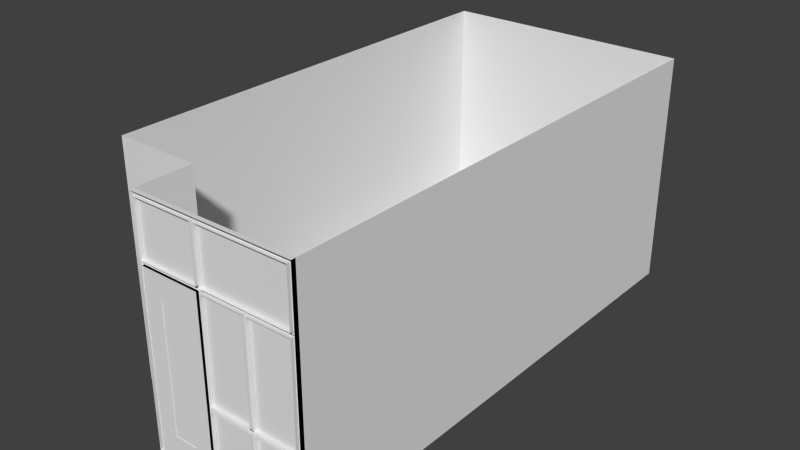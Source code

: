 # Source: CitizenshipOffice_3.blend  (saved by Blender 2.76.0; exported with 4.5.12 LTS)
import bpy
from mathutils import Matrix  # noqa: F401  (used for matrix-valued properties, if any)

bpy.ops.wm.read_factory_settings(use_empty=True)
scene = bpy.context.scene
scene.name = 'Scene'

# ---- collections
col_collection_1 = bpy.data.collections.new('Collection 1'); scene.collection.children.link(col_collection_1)

# ---- materials (node trees are filled in below, after node groups)
mat_metal_gris_chapa = bpy.data.materials.new('Metal_gris_chapa')
mat_metal_gris_chapa.alpha_threshold = 0.0
mat_metal_gris_chapa.roughness = 0.5
mat_cristal_puerta = bpy.data.materials.new('Cristal_Puerta')
mat_cristal_puerta.alpha_threshold = 0.0
mat_cristal_puerta.roughness = 0.5
mat_puerta = bpy.data.materials.new('Puerta')
mat_puerta.alpha_threshold = 0.0
mat_puerta.roughness = 0.5
mat_marco_puerta = bpy.data.materials.new('Marco_Puerta')
mat_marco_puerta.alpha_threshold = 0.0
mat_marco_puerta.roughness = 0.5

# ---- material node trees
mat_metal_gris_chapa.use_nodes = True; mat_metal_gris_chapa.node_tree.nodes.clear()
_N = mat_metal_gris_chapa.node_tree.nodes; _L = mat_metal_gris_chapa.node_tree.links
n0 = _N.new('ShaderNodeOutputMaterial'); n0.name = 'Material Output'; n0.location = (300, 300)
n1 = _N.new('ShaderNodeBsdfDiffuse'); n1.name = 'Diffuse BSDF'; n1.location = (10, 300)
_L.new(n1.outputs[0], n0.inputs[0])
n0.is_active_output = True
mat_cristal_puerta.use_nodes = True; mat_cristal_puerta.node_tree.nodes.clear()
_N = mat_cristal_puerta.node_tree.nodes; _L = mat_cristal_puerta.node_tree.links
n0 = _N.new('ShaderNodeOutputMaterial'); n0.name = 'Material Output'; n0.location = (300, 300)
n1 = _N.new('ShaderNodeBsdfDiffuse'); n1.name = 'Diffuse BSDF'; n1.location = (10, 300)
_L.new(n1.outputs[0], n0.inputs[0])
n0.is_active_output = True
mat_puerta.use_nodes = True; mat_puerta.node_tree.nodes.clear()
_N = mat_puerta.node_tree.nodes; _L = mat_puerta.node_tree.links
n0 = _N.new('ShaderNodeOutputMaterial'); n0.name = 'Material Output'; n0.location = (300, 300)
n1 = _N.new('ShaderNodeBsdfDiffuse'); n1.name = 'Diffuse BSDF'; n1.location = (10, 300)
_L.new(n1.outputs[0], n0.inputs[0])
n0.is_active_output = True
mat_marco_puerta.use_nodes = True; mat_marco_puerta.node_tree.nodes.clear()
_N = mat_marco_puerta.node_tree.nodes; _L = mat_marco_puerta.node_tree.links
n0 = _N.new('ShaderNodeOutputMaterial'); n0.name = 'Material Output'; n0.location = (300, 300)
n1 = _N.new('ShaderNodeBsdfDiffuse'); n1.name = 'Diffuse BSDF'; n1.location = (10, 300)
_L.new(n1.outputs[0], n0.inputs[0])
n0.is_active_output = True

# ---- world
world_world = bpy.data.worlds.new('World'); scene.world = world_world
world_world.color = (0.05088, 0.05088, 0.05088)
world_world.use_sun_shadow = False
world_world.sun_shadow_jitter_overblur = 0.0
world_world.cycles.sampling_method = 'MANUAL'
world_world.cycles.sample_map_resolution = 256

# ---- meshes
me_cube_001 = bpy.data.meshes.new('Cube.001')
me_cube_001.from_pydata([(-0.08584, 0.04406, -8.491e-08), (-0.03259, 0.04406, -8.05e-08), (-0.08584, 0.04296, -0.004105), (-0.03259, 0.04296, -0.004105), (-0.08584, 0.03996, -0.00711), (-0.03259, 0.03996, -0.00711), (-0.08584, 0.03585, -0.00821), (-0.03259, 0.03585, -0.00821), (-0.08584, 0.03175, -0.00711), (-0.03259, 0.03175, -0.00711), (-0.08584, 0.02874, -0.004105), (-0.03259, 0.02874, -0.004105), (-0.08584, 0.02764, -8.649e-08), (-0.03259, 0.02764, -8.207e-08), (-0.08584, 0.02874, 0.004105), (-0.03259, 0.02874, 0.004105), (-0.08584, 0.03175, 0.00711), (-0.03259, 0.03175, 0.00711), (-0.08584, 0.03585, 0.00821), (-0.03259, 0.03585, 0.00821), (-0.08584, 0.03996, 0.00711), (-0.03259, 0.03996, 0.00711), (-0.08584, 0.04296, 0.004105), (-0.03259, 0.04296, 0.004105), (-0.09374, 0.04406, -8.786e-08), (-0.09374, 0.04296, -0.004105), (-0.09374, 0.03996, -0.00711), (-0.09374, 0.03585, -0.00821), (-0.09374, 0.03175, -0.00711), (-0.09374, 0.02874, -0.004105), (-0.09374, 0.02764, -8.944e-08), (-0.09374, 0.02874, 0.004105), (-0.09374, 0.03175, 0.00711), (-0.09374, 0.03585, 0.00821), (-0.09374, 0.03996, 0.00711), (-0.09374, 0.04296, 0.004105), (-0.0969, 0.04246, -8.777e-08), (-0.0969, 0.04157, -0.003303), (-0.0969, 0.03916, -0.00572), (-0.0969, 0.03585, -0.006605), (-0.0969, 0.03255, -0.00572), (-0.0969, 0.03013, -0.003303), (-0.0969, 0.02925, -8.904e-08), (-0.0969, 0.03013, 0.003302), (-0.0969, 0.03255, 0.00572), (-0.0969, 0.03585, 0.006605), (-0.0969, 0.03916, 0.00572), (-0.0969, 0.04157, 0.003302), (-0.08584, 0.01795, -0.004105), (-0.08584, 0.01685, -8.787e-08), (-0.08584, 0.01795, 0.004105), (-0.09374, 0.01795, -0.004105), (-0.09374, 0.01685, -9.082e-08), (-0.09374, 0.01795, 0.004105), (-0.02644, 0.04426, -7.961e-08), (-0.02663, 0.04317, -0.004105), (-0.02715, 0.04021, -0.00711), (-0.02786, 0.03617, -0.00821), (-0.02858, 0.03213, -0.00711), (-0.0291, 0.02917, -0.004105), (-0.02929, 0.02809, -8.139e-08), (-0.0291, 0.02917, 0.004105), (-0.02858, 0.03213, 0.00711), (-0.02786, 0.03617, 0.00821), (-0.02715, 0.04021, 0.00711), (-0.02663, 0.04317, 0.004105), (-0.02034, 0.04338, -7.865e-08), (-0.02072, 0.04234, -0.004105), (-0.02175, 0.03952, -0.00711), (-0.02315, 0.03566, -0.00821), (-0.02456, 0.03181, -0.00711), (-0.02558, 0.02898, -0.004105), (-0.02596, 0.02795, -8.067e-08), (-0.02558, 0.02898, 0.004105), (-0.02456, 0.03181, 0.00711), (-0.02315, 0.03566, 0.00821), (-0.02175, 0.03952, 0.00711), (-0.02072, 0.04234, 0.004105), (-0.0145, 0.04146, -7.763e-08), (-0.01505, 0.0405, -0.004105), (-0.01655, 0.0379, -0.00711), (-0.0186, 0.03435, -0.00821), (-0.02065, 0.03079, -0.00711), (-0.02216, 0.02819, -0.004105), (-0.0227, 0.02724, -7.992e-08), (-0.02216, 0.02819, 0.004105), (-0.02065, 0.03079, 0.00711), (-0.0186, 0.03435, 0.00821), (-0.01655, 0.0379, 0.00711), (-0.01505, 0.0405, 0.004105), (-0.009069, 0.03855, -7.658e-08), (-0.009776, 0.0377, -0.004105), (-0.01171, 0.0354, -0.00711), (-0.01435, 0.03226, -0.00821), (-0.01699, 0.02911, -0.00711), (-0.01892, 0.02681, -0.004105), (-0.01962, 0.02597, -7.913e-08), (-0.01892, 0.02681, 0.004105), (-0.01699, 0.02911, 0.00711), (-0.01435, 0.03226, 0.00821), (-0.01171, 0.0354, 0.00711), (-0.009776, 0.0377, 0.004105), (-0.004231, 0.03474, -7.549e-08), (-0.005074, 0.03403, -0.004105), (-0.007376, 0.0321, -0.00711), (-0.01052, 0.02946, -0.00821), (-0.01366, 0.02682, -0.00711), (-0.01597, 0.02489, -0.004105), (-0.01681, 0.02418, -7.833e-08), (-0.01597, 0.02489, 0.004105), (-0.01366, 0.02682, 0.00711), (-0.01052, 0.02946, 0.00821), (-0.007376, 0.0321, 0.00711), (-0.005074, 0.03403, 0.004105), (-0.0001279, 0.03015, -7.441e-08), (-0.00108, 0.0296, -0.004105), (-0.003683, 0.0281, -0.00711), (-0.007238, 0.02604, -0.00821), (-0.01079, 0.02399, -0.00711), (-0.0134, 0.02249, -0.004105), (-0.01435, 0.02194, -7.752e-08), (-0.0134, 0.02249, 0.004105), (-0.01079, 0.02399, 0.00711), (-0.007238, 0.02604, 0.00821), (-0.003683, 0.0281, 0.00711), (-0.00108, 0.0296, 0.004105), (0.003116, 0.02492, -7.333e-08), (0.002083, 0.02454, -0.004105), (-0.000741, 0.02351, -0.00711), (-0.004598, 0.02211, -0.00821), (-0.008456, 0.02071, -0.00711), (-0.01128, 0.01968, -0.004105), (-0.01231, 0.0193, -7.671e-08), (-0.01128, 0.01968, 0.004105), (-0.008456, 0.02071, 0.00711), (-0.004598, 0.02211, 0.00821), (-0.000741, 0.02351, 0.00711), (0.002083, 0.02454, 0.004105), (0.005403, 0.0192, -7.229e-08), (0.004319, 0.01901, -0.004105), (0.00136, 0.01849, -0.00711), (-0.002682, 0.01778, -0.00821), (-0.006725, 0.01706, -0.00711), (-0.009684, 0.01654, -0.004105), (-0.01077, 0.01635, -7.591e-08), (-0.009684, 0.01654, 0.004105), (-0.006725, 0.01706, 0.00711), (-0.002682, 0.01778, 0.00821), (0.00136, 0.01849, 0.00711), (0.004319, 0.01901, 0.004105), (0.006662, 0.01318, -7.13e-08), (0.005562, 0.01318, -0.004105), (0.002557, 0.01318, -0.00711), (-0.001548, 0.01318, -0.00821), (-0.005653, 0.01318, -0.00711), (-0.008658, 0.01318, -0.004105), (-0.009758, 0.01318, -7.514e-08), (-0.008658, 0.01318, 0.004105), (-0.005653, 0.01318, 0.00711), (-0.001548, 0.01318, 0.00821), (0.002557, 0.01318, 0.00711), (0.005562, 0.01318, 0.004105), (0.006511, 0.01112, -0.004653), (0.007758, 0.01112, -7.117e-08), (0.003105, 0.01112, -0.00806), (-0.001548, 0.01112, -0.009306), (-0.006201, 0.01112, -0.00806), (-0.009608, 0.01112, -0.004653), (-0.01085, 0.01112, -7.553e-08), (-0.009608, 0.01112, 0.004653), (-0.006201, 0.01112, 0.008059), (-0.001548, 0.01112, 0.009306), (0.003105, 0.01112, 0.008059), (0.006511, 0.01112, 0.004653), (0.0101, 0.01017, -0.006725), (0.0119, 0.01017, -7.033e-08), (0.005177, 0.01017, -0.01165), (-0.001548, 0.01017, -0.01345), (-0.008273, 0.01017, -0.01165), (-0.0132, 0.01017, -0.006725), (-0.015, 0.01017, -7.663e-08), (-0.0132, 0.01017, 0.006725), (-0.008273, 0.01017, 0.01165), (-0.001548, 0.01017, 0.01345), (0.005177, 0.01017, 0.01165), (0.0101, 0.01017, 0.006725), (0.0101, 0.007613, -0.006725), (0.0119, 0.007613, -7.055e-08), (0.005177, 0.007613, -0.01165), (-0.001548, 0.007613, -0.01345), (-0.008273, 0.007613, -0.01165), (-0.0132, 0.007613, -0.006725), (-0.015, 0.007613, -7.684e-08), (-0.0132, 0.007613, 0.006725), (-0.008273, 0.007613, 0.01165), (-0.001548, 0.007613, 0.01345), (0.005177, 0.007613, 0.01165), (0.0101, 0.007613, 0.006725), (0.03816, 0.008993, -0.0265), (0.0265, 0.008993, -0.03816), (0.0265, 0.008993, 0.03816), (0.03816, 0.008993, 0.0265), (-0.0265, 0.008993, -0.03816), (-0.03816, 0.008993, -0.0265), (-0.03816, 0.008993, 0.0265), (-0.0265, 0.008993, 0.03816), (-0.04287, -0.00729, -0.02977), (-0.02977, -0.00729, -0.04287), (-0.02977, -0.00729, 0.04287), (-0.04287, -0.00729, 0.02977), (-0.02977, 0.00729, -0.04287), (-0.04287, 0.00729, -0.02977), (-0.04287, 0.00729, 0.02977), (-0.02977, 0.00729, 0.04287), (0.02977, -0.00729, -0.04287), (0.04287, -0.00729, -0.02977), (0.04287, -0.00729, 0.02977), (0.02977, -0.00729, 0.04287), (0.04287, 0.00729, -0.02977), (0.02977, 0.00729, -0.04287), (0.02977, 0.00729, 0.04287), (0.04287, 0.00729, 0.02977)], [], [(0, 1, 3, 2), (2, 3, 5, 4), (4, 5, 7, 6), (6, 7, 9, 8), (8, 9, 11, 10), (10, 11, 13, 12), (12, 13, 15, 14), (14, 15, 17, 16), (16, 17, 19, 18), (18, 19, 21, 20), (19, 17, 62, 63), (22, 23, 1, 0), (20, 21, 23, 22), (31, 30, 52, 53), (31, 32, 44, 43), (8, 10, 29, 28), (6, 8, 28, 27), (22, 0, 24, 35), (0, 2, 25, 24), (4, 6, 27, 26), (20, 22, 35, 34), (2, 4, 26, 25), (18, 20, 34, 33), (16, 18, 33, 32), (14, 16, 32, 31), (14, 31, 53, 50), (36, 37, 38, 39, 40, 41, 42, 43, 44, 45, 46, 47), (28, 29, 41, 40), (35, 24, 36, 47), (25, 26, 38, 37), (32, 33, 45, 44), (29, 30, 42, 41), (26, 27, 39, 38), (33, 34, 46, 45), (30, 31, 43, 42), (27, 28, 40, 39), (34, 35, 47, 46), (24, 25, 37, 36), (48, 49, 52, 51), (49, 50, 53, 52), (29, 10, 48, 51), (10, 12, 49, 48), (12, 14, 50, 49), (30, 29, 51, 52), (60, 59, 71, 72), (17, 15, 61, 62), (15, 13, 60, 61), (13, 11, 59, 60), (11, 9, 58, 59), (9, 7, 57, 58), (1, 23, 65, 54), (3, 1, 54, 55), (7, 5, 56, 57), (23, 21, 64, 65), (5, 3, 55, 56), (21, 19, 63, 64), (75, 74, 86, 87), (57, 56, 68, 69), (64, 63, 75, 76), (61, 60, 72, 73), (58, 57, 69, 70), (65, 64, 76, 77), (55, 54, 66, 67), (62, 61, 73, 74), (59, 58, 70, 71), (54, 65, 77, 66), (56, 55, 67, 68), (63, 62, 74, 75), (80, 79, 91, 92), (72, 71, 83, 84), (69, 68, 80, 81), (76, 75, 87, 88), (73, 72, 84, 85), (70, 69, 81, 82), (77, 76, 88, 89), (67, 66, 78, 79), (74, 73, 85, 86), (71, 70, 82, 83), (66, 77, 89, 78), (68, 67, 79, 80), (90, 101, 113, 102), (87, 86, 98, 99), (84, 83, 95, 96), (81, 80, 92, 93), (88, 87, 99, 100), (85, 84, 96, 97), (82, 81, 93, 94), (89, 88, 100, 101), (79, 78, 90, 91), (86, 85, 97, 98), (83, 82, 94, 95), (78, 89, 101, 90), (107, 106, 118, 119), (92, 91, 103, 104), (99, 98, 110, 111), (96, 95, 107, 108), (93, 92, 104, 105), (100, 99, 111, 112), (97, 96, 108, 109), (94, 93, 105, 106), (101, 100, 112, 113), (91, 90, 102, 103), (98, 97, 109, 110), (95, 94, 106, 107), (119, 118, 130, 131), (102, 113, 125, 114), (104, 103, 115, 116), (111, 110, 122, 123), (108, 107, 119, 120), (105, 104, 116, 117), (112, 111, 123, 124), (109, 108, 120, 121), (106, 105, 117, 118), (113, 112, 124, 125), (103, 102, 114, 115), (110, 109, 121, 122), (134, 133, 145, 146), (114, 125, 137, 126), (116, 115, 127, 128), (123, 122, 134, 135), (120, 119, 131, 132), (117, 116, 128, 129), (124, 123, 135, 136), (121, 120, 132, 133), (118, 117, 129, 130), (125, 124, 136, 137), (115, 114, 126, 127), (122, 121, 133, 134), (139, 138, 150, 151), (131, 130, 142, 143), (126, 137, 149, 138), (128, 127, 139, 140), (135, 134, 146, 147), (132, 131, 143, 144), (129, 128, 140, 141), (136, 135, 147, 148), (133, 132, 144, 145), (130, 129, 141, 142), (137, 136, 148, 149), (127, 126, 138, 139), (161, 160, 172, 173), (146, 145, 157, 158), (143, 142, 154, 155), (138, 149, 161, 150), (140, 139, 151, 152), (147, 146, 158, 159), (144, 143, 155, 156), (141, 140, 152, 153), (148, 147, 159, 160), (145, 144, 156, 157), (142, 141, 153, 154), (149, 148, 160, 161), (166, 165, 177, 178), (151, 150, 163, 162), (158, 157, 169, 170), (155, 154, 166, 167), (150, 161, 173, 163), (152, 151, 162, 164), (159, 158, 170, 171), (156, 155, 167, 168), (153, 152, 164, 165), (160, 159, 171, 172), (157, 156, 168, 169), (154, 153, 165, 166), (178, 177, 189, 190), (173, 172, 184, 185), (162, 163, 175, 174), (170, 169, 181, 182), (167, 166, 178, 179), (163, 173, 185, 175), (164, 162, 174, 176), (171, 170, 182, 183), (168, 167, 179, 180), (165, 164, 176, 177), (172, 171, 183, 184), (169, 168, 180, 181), (186, 187, 197, 196, 195, 194, 193, 192, 191, 190, 189, 188), (185, 184, 196, 197), (174, 175, 187, 186), (182, 181, 193, 194), (179, 178, 190, 191), (175, 185, 197, 187), (176, 174, 186, 188), (183, 182, 194, 195), (180, 179, 191, 192), (177, 176, 188, 189), (184, 183, 195, 196), (181, 180, 192, 193), (207, 210, 219, 214), (221, 216, 215, 218), (204, 205, 200, 201, 198, 199, 202, 203), (217, 220, 213, 208), (216, 217, 208, 209, 206, 207, 214, 215), (218, 219, 199, 198), (208, 213, 212, 209), (210, 207, 206, 211), (220, 217, 216, 221), (214, 219, 218, 215), (209, 212, 211, 206), (221, 218, 198, 201), (219, 210, 202, 199), (220, 221, 201, 200), (211, 212, 204, 203), (210, 211, 203, 202), (212, 213, 205, 204), (213, 220, 200, 205)])
me_cube_001.polygons.foreach_set('use_smooth', [True] * 206)
_k = set([(162, 163), (162, 164), (163, 173), (164, 165), (165, 166), (166, 167), (167, 168), (168, 169), (169, 170), (170, 171), (171, 172), (172, 173), (174, 175), (174, 176), (175, 185), (176, 177), (177, 178), (178, 179), (179, 180), (180, 181), (181, 182), (182, 183), (183, 184), (184, 185), (210, 211), (210, 219), (211, 212), (212, 213), (213, 220), (218, 219), (218, 221), (220, 221)])
me_cube_001.attributes.new('sharp_edge', 'BOOLEAN', 'EDGE').data.foreach_set('value', [ (min(e.vertices), max(e.vertices)) in _k for e in me_cube_001.edges])
me_cube_001.materials.append(mat_metal_gris_chapa)
me_cube_001.use_remesh_preserve_volume = False
me_cube_001.use_remesh_preserve_attributes = False
me_cube_001.use_mirror_vertex_groups = False
me_cube_001.update()
me_plane_004 = bpy.data.meshes.new('Plane.004')
me_plane_004.from_pydata([(-0.2338, -2.989, 1.768), (-0.2338, -2.989, 0.2934), (-0.2338, -2.971, 0.2934), (-0.2338, -2.971, 1.768), (0.03375, -2.989, 1.768), (0.03375, -2.989, 0.2934), (0.03375, -2.971, 0.2934), (0.03375, -2.971, 1.768), (1.355, -2.959, 0.06258), (0.3001, -2.959, 0.06258), (0.8005, -2.959, 0.06258), (0.8499, -2.959, 0.06258), (1.35, -2.959, 0.8775), (0.3001, -2.959, 0.8775), (0.8005, -2.959, 0.8775), (0.8499, -2.959, 0.8775), (-0.45, -2.959, 2.063), (1.35, -2.959, 2.063), (0.25, -2.959, 2.063), (0.3001, -2.959, 2.063), (1.355, -2.951, 0.8336), (0.8499, -2.951, 0.8336), (1.355, -2.959, 0.8336), (0.8499, -2.959, 0.8336), (1.355, -2.951, 0.06258), (0.3001, -2.951, 0.06258), (0.8005, -2.951, 0.06258), (0.8499, -2.951, 0.06258), (0.3001, -2.951, 0.8336), (0.8005, -2.951, 0.8336), (1.35, -2.951, 0.8775), (0.3001, -2.951, 0.8775), (0.8005, -2.951, 0.8775), (0.8499, -2.951, 0.8775), (-0.45, -2.951, 2.063), (1.35, -2.951, 2.063), (0.25, -2.951, 2.063), (0.3001, -2.951, 2.063), (0.8005, -2.959, 0.8336), (0.3001, -2.959, 0.8336), (0.3001, -2.959, 2.026), (0.3001, -2.951, 2.026), (0.8005, -2.959, 2.026), (0.8005, -2.951, 2.026), (1.35, -2.959, 2.026), (1.35, -2.951, 2.026), (0.8499, -2.959, 2.026), (0.8499, -2.951, 2.026), (0.3001, -2.951, 2.686), (0.3001, -2.959, 2.686), (1.35, -2.951, 2.686), (1.35, -2.959, 2.686), (-0.45, -2.959, 2.686), (0.25, -2.959, 2.686), (-0.45, -2.951, 2.686), (0.25, -2.951, 2.686)], [], [(3, 0, 4, 7), (5, 6, 7, 4), (0, 1, 5, 4), (2, 3, 7, 6), (13, 31, 32, 14), (15, 33, 30, 12), (25, 9, 39, 28), (39, 38, 29, 28), (26, 25, 28, 29), (10, 26, 29, 38), (16, 34, 36, 18), (11, 27, 24, 8), (9, 10, 38, 39), (9, 25, 26, 10), (35, 17, 19, 37), (23, 22, 20, 21), (11, 8, 22, 23), (27, 11, 23, 21), (24, 27, 21, 20), (8, 24, 20, 22), (40, 42, 43, 41), (32, 31, 41, 43), (14, 32, 43, 42), (13, 14, 42, 40), (31, 13, 40, 41), (46, 44, 45, 47), (15, 12, 44, 46), (33, 15, 46, 47), (12, 30, 45, 44), (30, 33, 47, 45), (52, 53, 55, 54), (50, 48, 49, 51), (18, 36, 55, 53), (19, 17, 51, 49), (17, 35, 50, 51), (37, 19, 49, 48), (35, 37, 48, 50), (34, 16, 52, 54), (36, 34, 54, 55), (16, 18, 53, 52)])
me_plane_004.materials.append(mat_cristal_puerta)
me_plane_004.use_remesh_preserve_volume = False
me_plane_004.use_remesh_preserve_attributes = False
me_plane_004.use_mirror_vertex_groups = False
me_plane_004.update()
me_plane_003 = bpy.data.meshes.new('Plane.003')
me_plane_003.from_pydata([(-0.45, -2.994, 0.0), (-0.45, -2.994, 2.02), (-0.45, -2.966, 0.0), (-0.45, -2.966, 2.02), (0.25, -2.994, 0.0), (0.25, -2.966, 0.0), (0.25, -2.994, 2.02), (0.25, -2.966, 2.02), (-0.2338, -2.994, 2.02), (0.03375, -2.994, 1.768), (0.03375, -2.966, 2.02), (-0.2338, -2.966, 2.02), (-0.2338, -2.966, 0.0), (0.03375, -2.966, 0.0), (0.03375, -2.994, 0.0), (-0.2338, -2.994, 0.0), (-0.45, -2.966, 1.768), (0.25, -2.966, 1.768), (-0.2338, -2.966, 1.768), (0.03375, -2.966, 1.768), (-0.2338, -2.966, 0.2934), (0.03375, -2.966, 0.2934), (-0.45, -2.966, 0.2934), (0.25, -2.966, 0.2934), (-0.2338, -2.994, 0.2934), (0.03375, -2.994, 0.2934), (-0.2338, -2.989, 1.768), (-0.2338, -2.989, 0.2934), (-0.2338, -2.994, 1.768), (0.03375, -2.994, 2.02), (-0.2338, -2.971, 0.2934), (-0.2338, -2.971, 1.768), (0.03375, -2.989, 0.2934), (0.03375, -2.971, 0.2934)], [], [(24, 20, 18, 28), (14, 13, 5, 4), (19, 10, 7, 17), (21, 25, 9, 19), (1, 0, 15, 8), (16, 3, 11, 18), (18, 11, 10, 19), (0, 2, 12, 15), (15, 12, 13, 14), (3, 1, 8, 11), (18, 19, 9, 28), (22, 16, 18, 20), (21, 19, 17, 23), (13, 21, 23, 5), (2, 22, 20, 12), (12, 20, 21, 13), (21, 20, 24, 25), (27, 30, 33, 32), (10, 29, 6, 7), (29, 14, 4, 6), (11, 8, 29, 10), (27, 26, 31, 30), (25, 24, 15, 14), (28, 9, 29, 8)])
me_plane_003.materials.append(mat_puerta)
me_plane_003.use_remesh_preserve_volume = False
me_plane_003.use_remesh_preserve_attributes = False
me_plane_003.use_mirror_vertex_groups = False
me_plane_003.update()
me_plane_001 = bpy.data.meshes.new('Plane.001')
me_plane_001.from_pydata([(-0.5, -3.0, 0.0), (-0.5, -3.0, 2.73), (1.4, -3.0, 0.0), (-0.45, -3.0, 0.0), (1.4, -3.0, 2.73), (1.35, -3.0, 0.07045), (0.25, -3.0, 2.73), (0.25, -3.0, 0.07045), (0.3001, -3.0, 0.0), (0.3001, -3.0, 2.73), (0.3001, -3.0, 0.07045), (0.8005, -3.0, 0.0), (0.8005, -3.0, 0.07045), (0.8499, -3.0, 0.0), (0.8499, -3.0, 0.07045), (-0.45, -3.0, 2.07), (-0.5, -3.0, 2.07), (1.4, -3.0, 2.07), (1.35, -3.0, 2.07), (0.25, -3.0, 2.07), (0.3001, -3.0, 2.07), (0.8005, -3.0, 2.07), (0.8499, -3.0, 2.07), (1.4, -3.0, 0.8822), (1.35, -3.0, 0.8822), (0.25, -3.0, 0.8822), (0.3001, -3.0, 0.8822), (0.8005, -3.0, 0.8822), (0.8499, -3.0, 0.8822), (1.4, -3.0, 0.8294), (1.35, -3.0, 0.8294), (0.25, -3.0, 0.8294), (0.3001, -3.0, 0.8294), (0.8005, -3.0, 0.8294), (0.8499, -3.0, 0.8294), (-0.45, -3.0, 2.02), (1.35, -3.0, 2.02), (0.25, -3.0, 2.02), (0.3001, -3.0, 2.02), (0.8005, -3.0, 2.02), (0.8499, -3.0, 2.02), (-0.5, -3.0, 2.02), (1.4, -3.0, 2.02), (-0.45, -3.0, 2.68), (1.35, -3.0, 2.68), (0.25, -3.0, 2.68), (0.3001, -3.0, 2.68), (-0.45, -2.96, 2.68), (-0.5, -2.96, 2.73), (1.4, -2.96, 0.8294), (1.4, -2.96, 0.0), (1.35, -2.96, 0.07045), (0.8499, -2.96, 0.07045), (1.35, -2.96, 2.68), (1.4, -2.96, 2.73), (0.25, -2.96, 2.73), (-0.45, -2.96, 0.0), (0.25, -2.96, 0.07045), (0.25, -2.96, 2.68), (0.3001, -2.96, 0.0), (0.3001, -2.96, 2.73), (0.3001, -2.96, 0.07045), (0.3001, -2.96, 2.68), (0.8005, -2.96, 0.0), (0.8005, -2.96, 0.07045), (0.8499, -2.96, 0.0), (-0.5, -2.96, 0.0), (-0.45, -2.96, 2.02), (-0.45, -2.96, 2.07), (1.35, -2.96, 2.02), (1.35, -2.96, 2.07), (0.25, -2.96, 2.02), (0.25, -2.96, 2.07), (0.3001, -2.96, 2.02), (0.3001, -2.96, 2.07), (0.8005, -2.96, 2.02), (0.8005, -2.96, 2.07), (0.8499, -2.96, 2.02), (0.8499, -2.96, 2.07), (1.4, -2.96, 2.07), (-0.5, -2.96, 2.07), (1.4, -2.96, 2.02), (1.4, -2.96, 0.8822), (1.35, -2.96, 0.8294), (1.35, -2.96, 0.8822), (0.25, -2.96, 0.8294), (0.25, -2.96, 0.8822), (0.3001, -2.96, 0.8294), (0.3001, -2.96, 0.8822), (0.8005, -2.96, 0.8294), (0.8005, -2.96, 0.8822), (0.8499, -2.96, 0.8294), (0.8499, -2.96, 0.8822), (-0.5, -2.96, 2.02), (-0.4556, -2.96, 2.686), (1.355, -2.96, 0.06258), (1.355, -2.96, 2.686), (0.25, -2.96, 0.06258), (0.25, -2.96, 2.686), (0.3001, -2.96, 2.686), (0.3001, -2.96, 0.06258), (0.8005, -2.96, 0.06258), (-0.4556, -2.96, 0.0), (0.8499, -2.96, 0.06258), (1.355, -2.96, 2.07), (-0.4556, -2.96, 2.07), (1.355, -2.96, 0.8822), (1.355, -2.96, 0.8294), (-0.4556, -2.96, 2.02), (1.355, -2.96, 2.02), (0.2548, -3.0, 0.0), (0.2548, -3.0, 2.73), (0.2548, -2.96, 0.0), (0.2548, -2.96, 2.73), (0.2548, -2.96, 0.07045), (0.2548, -2.96, 2.07), (0.2548, -2.96, 0.8822), (0.2548, -2.96, 0.8294), (0.2548, -2.96, 2.02), (0.2548, -2.96, 2.68), (0.2548, -2.96, 2.686), (0.2548, -2.96, 0.06258), (0.2964, -3.0, 0.0), (0.2964, -3.0, 2.73), (0.2964, -2.96, 0.0), (0.2964, -2.96, 2.73), (0.2964, -2.96, 0.07045), (0.2964, -2.96, 2.07), (0.2964, -2.96, 0.8822), (0.2964, -2.96, 0.8294), (0.2964, -2.96, 2.02), (0.2964, -2.96, 2.68), (0.2964, -2.96, 2.686), (0.2964, -2.96, 0.06258), (0.8056, -3.0, 0.0), (0.8056, -3.0, 2.07), (0.8056, -2.96, 0.0), (0.8056, -2.96, 0.07045), (0.8056, -2.96, 2.07), (0.8056, -2.96, 0.8822), (0.8056, -2.96, 0.8294), (0.8056, -2.96, 2.02), (0.8056, -2.96, 0.06258), (0.844, -3.0, 0.0), (0.844, -3.0, 2.07), (0.844, -2.96, 0.0), (0.844, -2.96, 0.07045), (0.844, -2.96, 2.07), (0.844, -2.96, 0.8822), (0.844, -2.96, 0.8294), (0.844, -2.96, 2.02), (0.844, -2.96, 0.06258), (0.25, -3.0, 0.8336), (1.4, -3.0, 0.8336), (1.35, -2.96, 0.8336), (0.25, -2.96, 0.8336), (0.3001, -2.96, 0.8336), (0.8005, -2.96, 0.8336), (0.8499, -2.96, 0.8336), (1.4, -2.96, 0.8336), (1.355, -2.96, 0.8336), (0.2548, -2.96, 0.8336), (0.2964, -2.96, 0.8336), (0.8056, -2.96, 0.8336), (0.844, -2.96, 0.8336), (0.25, -3.0, 0.8775), (1.35, -2.96, 0.8775), (0.25, -2.96, 0.8775), (0.3001, -2.96, 0.8775), (0.8005, -2.96, 0.8775), (0.8499, -2.96, 0.8775), (1.355, -2.96, 0.8775), (0.2548, -2.96, 0.8775), (0.2964, -2.96, 0.8775), (0.8056, -2.96, 0.8775), (0.844, -2.96, 0.8775), (1.4, -3.0, 0.8775), (1.4, -2.96, 0.8775), (-0.5, -3.0, 2.063), (1.4, -3.0, 2.063), (-0.45, -2.96, 2.063), (1.35, -2.96, 2.063), (0.25, -2.96, 2.063), (0.3001, -2.96, 2.063), (0.8005, -2.96, 2.063), (0.8499, -2.96, 2.063), (-0.5, -2.96, 2.063), (1.4, -2.96, 2.063), (-0.4556, -2.96, 2.063), (1.355, -2.96, 2.063), (0.2548, -2.96, 2.063), (0.2964, -2.96, 2.063), (0.8056, -2.96, 2.063), (0.844, -2.96, 2.063), (-0.5, -3.0, 2.026), (1.4, -3.0, 2.026), (-0.5, -2.96, 2.026), (1.4, -2.96, 2.026), (-0.45, -2.96, 2.026), (1.35, -2.96, 2.026), (0.25, -2.96, 2.026), (0.3001, -2.96, 2.026), (0.8005, -2.96, 2.026), (0.8499, -2.96, 2.026), (-0.4556, -2.96, 2.026), (1.355, -2.96, 2.026), (0.2548, -2.96, 2.026), (0.2964, -2.96, 2.026), (0.8056, -2.96, 2.026), (0.844, -2.96, 2.026), (-0.4556, -2.95, 2.686), (-0.5, -2.95, 2.73), (1.4, -2.95, 0.8294), (1.4, -2.95, 0.0), (1.355, -2.95, 0.06258), (1.355, -2.95, 2.686), (1.4, -2.95, 2.73), (0.25, -2.95, 2.73), (0.25, -2.95, 2.686), (0.2964, -2.95, 0.0), (0.3001, -2.95, 0.0), (0.2964, -2.95, 2.73), (0.3001, -2.95, 2.73), (0.3001, -2.95, 2.686), (0.8005, -2.95, 0.0), (0.8499, -2.95, 0.0), (0.844, -2.95, 0.0), (1.355, -2.95, 2.07), (1.4, -2.95, 2.07), (1.4, -2.95, 2.02), (1.4, -2.95, 0.8822), (1.355, -2.95, 0.8822), (-0.5, -2.95, 2.02), (-0.5, -2.95, 0.0), (1.4, -2.95, 0.8336), (1.355, -2.95, 0.8294), (-0.5, -2.95, 2.026), (1.4, -2.95, 2.026), (1.355, -2.95, 2.02), (-0.5, -2.95, 2.07), (0.25, -2.95, 0.06258), (0.3001, -2.95, 0.06258), (0.8005, -2.95, 0.06258), (-0.4556, -2.95, 0.0), (0.8499, -2.95, 0.06258), (-0.4556, -2.95, 2.07), (-0.4556, -2.95, 2.02), (1.355, -2.95, 0.8775), (-0.4556, -2.95, 2.063), (1.355, -2.95, 2.063), (0.844, -2.95, 0.06258), (0.2964, -2.95, 2.686), (0.2964, -2.95, 0.06258), (0.2548, -2.95, 0.0), (0.2548, -2.95, 2.73), (0.2548, -2.95, 2.686), (0.2548, -2.95, 0.06258), (0.2548, -2.95, 2.68), (0.2548, -2.95, 2.07), (0.2548, -2.95, 0.8822), (0.2548, -2.95, 2.02), (0.2548, -2.95, 0.07045), (0.2548, -2.95, 0.8294), (0.2548, -2.95, 0.8775), (0.2548, -2.95, 2.063), (0.2964, -2.95, 0.07045), (0.2964, -2.95, 2.07), (0.2964, -2.95, 0.8822), (0.2964, -2.95, 0.8294), (0.2964, -2.95, 2.02), (0.2964, -2.95, 2.68), (0.2964, -2.95, 2.063), (0.2964, -2.95, 0.8775), (0.8056, -2.95, 0.0), (0.8056, -2.95, 0.06258), (0.8056, -2.95, 0.8822), (0.8056, -2.95, 2.02), (0.8056, -2.95, 0.07045), (0.8056, -2.95, 0.8294), (0.8056, -2.95, 0.8775), (0.8056, -2.95, 2.063), (0.844, -2.95, 0.07045), (0.844, -2.95, 0.8822), (0.844, -2.95, 0.8294), (0.844, -2.95, 2.02), (0.844, -2.95, 2.063), (0.844, -2.95, 0.8775), (1.4, -2.99, 0.8775), (1.4, -2.99, 0.8336), (1.4, -2.95, 0.8775), (1.355, -2.95, 0.8336), (0.2548, -2.95, 0.8336), (0.2964, -2.95, 0.8336), (0.8056, -2.95, 0.8336), (0.844, -2.95, 0.8336), (0.8499, -2.95, 0.8336), (0.3001, -2.95, 0.8336), (1.35, -2.95, 0.8336), (0.8005, -2.95, 0.8336), (1.35, -2.95, 0.8775), (0.3001, -2.95, 0.8775), (0.8005, -2.95, 0.8775), (0.8499, -2.95, 0.8775), (-0.45, -2.95, 2.026), (-0.45, -2.95, 2.063), (1.35, -2.95, 2.026), (1.35, -2.95, 2.063), (0.25, -2.95, 2.026), (0.25, -2.95, 2.063), (0.3001, -2.95, 2.026), (0.3001, -2.95, 2.063), (0.8005, -2.95, 2.026), (0.8005, -2.95, 2.063), (0.8499, -2.95, 2.026), (0.8499, -2.95, 2.063), (-0.5, -2.95, 2.063), (1.4, -2.95, 2.063), (-0.4556, -2.95, 2.026), (1.355, -2.95, 2.026), (0.2548, -2.95, 2.026), (0.2964, -2.95, 2.026), (0.8056, -2.95, 2.026), (0.844, -2.95, 2.026), (0.25, -3.0, 0.06258), (0.25, -2.95, 0.0), (0.25, -2.96, 0.0), (0.25, -3.0, 0.0), (-0.45, -2.994, 0.0), (-0.45, -2.994, 2.02), (-0.45, -2.966, 0.0), (-0.45, -2.966, 2.02), (0.25, -2.994, 0.0), (0.25, -2.966, 0.0), (0.25, -2.994, 2.02), (0.25, -2.966, 2.02)], [], [(19, 45, 58, 72), (5, 30, 83, 51), (38, 26, 88, 73), (18, 44, 53, 70), (153, 29, 49, 159), (25, 37, 71, 86), (15, 19, 72, 68), (43, 15, 68, 47), (0, 41, 93, 66), (24, 36, 69, 84), (97, 240, 324, 325), (36, 40, 77, 69), (28, 24, 84, 92), (9, 4, 54, 60), (35, 3, 56, 67), (1, 6, 55, 48), (134, 11, 63, 136), (20, 21, 76, 74), (39, 38, 73, 75), (26, 27, 90, 88), (2, 13, 65, 50), (144, 22, 78, 147), (14, 5, 51, 52), (4, 17, 79, 54), (33, 32, 87, 89), (22, 18, 70, 78), (10, 12, 64, 61), (16, 1, 48, 80), (29, 2, 50, 49), (37, 35, 67, 71), (176, 153, 288, 287), (121, 97, 57, 114), (200, 198, 303, 307), (49, 50, 213, 212), (101, 100, 61, 64), (142, 101, 64, 137), (181, 185, 78, 70), (192, 184, 76, 138), (184, 183, 74, 76), (190, 182, 72, 115), (189, 181, 70, 104), (182, 180, 68, 72), (205, 199, 305, 318), (108, 67, 56, 102), (171, 166, 84, 106), (172, 167, 86, 116), (169, 168, 88, 90), (174, 169, 90, 139), (166, 170, 92, 84), (137, 64, 89, 140), (114, 57, 85, 117), (95, 51, 83, 107), (106, 84, 69, 109), (116, 86, 71, 118), (139, 90, 75, 141), (115, 72, 58, 119), (112, 325, 324, 253), (95, 103, 52, 51), (104, 70, 53, 96), (166, 171, 247, 299), (42, 23, 82, 81), (27, 39, 75, 90), (7, 31, 85, 57), (46, 20, 74, 62), (123, 9, 60, 125), (40, 28, 92, 77), (32, 10, 61, 87), (44, 46, 62, 53), (165, 25, 86, 167), (178, 16, 80, 186), (12, 33, 89, 64), (195, 42, 81, 197), (34, 14, 52, 91), (45, 43, 47, 58), (30, 34, 91, 83), (110, 326, 325, 112), (11, 8, 59, 63), (68, 105, 94, 47), (113, 125, 221, 254), (206, 200, 307, 319), (150, 148, 282, 284), (124, 112, 253, 219), (202, 201, 309, 311), (149, 146, 281, 283), (168, 169, 301, 300), (180, 188, 105, 68), (208, 202, 311, 321), (148, 175, 286, 282), (169, 174, 279, 301), (53, 62, 99, 96), (119, 58, 98, 120), (159, 49, 212, 234), (58, 47, 94, 98), (199, 203, 313, 305), (6, 111, 113, 55), (122, 110, 112, 124), (170, 166, 299, 302), (121, 114, 261, 256), (66, 93, 232, 233), (209, 150, 284, 322), (146, 151, 250, 281), (141, 208, 321, 276), (190, 115, 258, 264), (100, 133, 126, 61), (207, 130, 269, 320), (183, 191, 127, 74), (168, 173, 128, 88), (61, 126, 129, 87), (88, 128, 130, 73), (74, 127, 131, 62), (8, 122, 124, 59), (62, 131, 132, 99), (172, 116, 259, 263), (111, 123, 125, 113), (118, 206, 319, 260), (173, 168, 300, 272), (114, 117, 262, 261), (109, 205, 318, 238), (116, 118, 260, 259), (204, 108, 246, 317), (21, 135, 138, 76), (143, 134, 136, 145), (13, 143, 145, 65), (103, 151, 146, 52), (185, 193, 147, 78), (170, 175, 148, 92), (52, 146, 149, 91), (92, 148, 150, 77), (175, 170, 302, 286), (135, 144, 147, 138), (91, 149, 164, 158), (115, 119, 257, 258), (87, 129, 162, 156), (177, 176, 287, 289), (31, 152, 155, 85), (83, 91, 158, 154), (140, 89, 157, 163), (89, 87, 156, 157), (117, 85, 155, 161), (107, 83, 154, 160), (82, 177, 289, 230), (23, 176, 177, 82), (145, 136, 273, 226), (119, 120, 255, 257), (97, 121, 256, 240), (81, 82, 230, 229), (120, 98, 218, 255), (152, 165, 167, 155), (187, 197, 237, 316), (161, 172, 263, 291), (196, 186, 315, 236), (161, 155, 167, 172), (142, 137, 277, 274), (285, 280, 192, 193), (174, 139, 275, 279), (54, 79, 228, 216), (185, 181, 306, 314), (137, 140, 278, 277), (80, 48, 211, 239), (17, 179, 187, 79), (194, 178, 186, 196), (184, 192, 280, 312), (139, 141, 276, 275), (323, 97, 325, 326), (183, 184, 312, 310), (55, 113, 254, 217), (182, 190, 264, 308), (101, 142, 274, 242), (69, 77, 203, 199), (141, 75, 202, 208), (75, 73, 201, 202), (118, 71, 200, 206), (109, 69, 199, 205), (71, 67, 198, 200), (41, 194, 196, 93), (67, 108, 204, 198), (181, 189, 249, 306), (153, 159, 234, 288), (73, 130, 207, 201), (180, 182, 308, 304), (77, 150, 209, 203), (179, 195, 197, 187), (218, 210, 211, 217), (255, 218, 217, 254), (215, 223, 222, 216), (248, 315, 239, 245), (245, 239, 211, 210), (228, 227, 215, 216), (213, 225, 244, 214), (230, 231, 238, 229), (213, 214, 235, 212), (289, 247, 231, 230), (232, 246, 243, 233), (316, 249, 227, 228), (273, 224, 242, 274), (224, 220, 241, 242), (219, 253, 256, 252), (270, 257, 255, 251), (266, 258, 257, 270), (267, 259, 260, 269), (265, 261, 262, 268), (272, 263, 259, 267), (271, 264, 258, 266), (251, 255, 254, 221), (252, 256, 261, 265), (223, 251, 221, 222), (220, 219, 252, 241), (226, 273, 274, 250), (282, 275, 276, 284), (281, 277, 278, 283), (286, 279, 275, 282), (138, 147, 193, 192), (250, 274, 277, 281), (225, 226, 250, 244), (283, 278, 293, 294), (268, 262, 291, 292), (212, 235, 290, 234), (287, 288, 234, 289), (295, 294, 286, 302), (294, 293, 279, 286), (296, 292, 272, 300), (292, 291, 263, 272), (234, 290, 247, 289), (297, 295, 302, 299), (293, 298, 301, 279), (298, 296, 300, 301), (290, 297, 299, 247), (313, 322, 285, 314), (322, 321, 280, 285), (309, 320, 271, 310), (320, 319, 264, 271), (237, 318, 249, 316), (303, 317, 248, 304), (317, 236, 315, 248), (307, 303, 304, 308), (318, 305, 306, 249), (319, 307, 308, 264), (311, 309, 310, 312), (321, 311, 312, 280), (305, 313, 314, 306), (246, 232, 236, 317), (229, 238, 318, 237), (269, 260, 319, 320), (284, 276, 321, 322), (198, 204, 317, 303), (48, 55, 217, 211), (201, 207, 320, 309), (126, 133, 252, 265), (59, 124, 219, 220), (186, 80, 239, 315), (94, 105, 245, 210), (203, 209, 322, 313), (125, 60, 222, 221), (79, 187, 316, 228), (104, 96, 215, 227), (107, 160, 290, 235), (127, 191, 271, 266), (103, 95, 214, 244), (117, 161, 291, 262), (128, 173, 272, 267), (162, 129, 268, 292), (129, 126, 265, 268), (106, 109, 238, 231), (140, 163, 293, 278), (93, 196, 236, 232), (130, 128, 267, 269), (63, 59, 220, 224), (95, 107, 235, 214), (164, 149, 283, 294), (197, 81, 229, 237), (131, 127, 266, 270), (171, 106, 231, 247), (158, 164, 294, 295), (108, 102, 243, 246), (132, 131, 270, 251), (50, 65, 225, 213), (193, 185, 314, 285), (105, 188, 248, 245), (156, 162, 292, 296), (65, 145, 226, 225), (189, 104, 227, 249), (60, 54, 216, 222), (191, 183, 310, 271), (151, 103, 244, 250), (100, 101, 242, 241), (96, 99, 223, 215), (154, 158, 295, 297), (136, 63, 224, 273), (188, 180, 304, 248), (99, 132, 251, 223), (163, 157, 298, 293), (133, 100, 241, 252), (157, 156, 296, 298), (98, 94, 210, 218), (160, 154, 297, 290), (253, 324, 240, 256), (57, 97, 323, 7), (328, 330, 329, 327), (333, 331, 332, 334)])
me_plane_001.materials.append(mat_marco_puerta)
me_plane_001.use_remesh_preserve_volume = False
me_plane_001.use_remesh_preserve_attributes = False
me_plane_001.use_mirror_vertex_groups = False
me_plane_001.update()
me_plane = bpy.data.meshes.new('Plane')
me_plane.from_pydata([(2.5, -3.0, 0.0), (-0.4015, 3.0, 0.0), (2.5, 3.0, 0.0), (0.6001, -3.0, 0.0), (0.6001, 3.0, 0.0), (-0.4015, -2.3, 0.0), (2.5, -2.3, 0.0), (0.6001, -2.3, 0.0), (2.5, 0.0, 0.0), (0.6001, 0.0, 0.0), (-0.4015, 0.0, 0.0), (2.5, -3.0, 2.73), (-0.4015, 3.0, 2.73), (2.5, 3.0, 2.73), (0.6001, -3.0, 2.73), (0.6001, 3.0, 2.73), (-0.4015, -2.3, 2.73), (2.5, -2.3, 2.73), (0.6001, -2.3, 2.73), (2.5, 0.0, 2.73), (-0.4015, 0.0, 2.73)], [], [(9, 8, 2, 4), (10, 9, 4, 1), (3, 0, 6, 7), (5, 7, 9, 10), (7, 6, 8, 9), (3, 7, 18, 14), (1, 4, 15, 12), (5, 7, 18, 16), (5, 10, 20, 16), (10, 1, 12, 20), (6, 0, 11, 17), (4, 2, 13, 15), (8, 6, 17, 19), (2, 8, 19, 13)])
me_plane.use_remesh_preserve_volume = False
me_plane.use_remesh_preserve_attributes = False
me_plane.use_mirror_vertex_groups = False
me_plane.update()

# ---- objects
ob_pomo_puerta = bpy.data.objects.new('Pomo_Puerta', me_cube_001)
ob_puerta_001 = bpy.data.objects.new('Puerta.001', me_plane_004)
ob_puerta = bpy.data.objects.new('Puerta', me_plane_003)
ob_marco_puerta = bpy.data.objects.new('Marco_Puerta', me_plane_001)
ob_plane = bpy.data.objects.new('Plane', me_plane)

# ---- transforms, parenting, visibility, modifiers, constraints
ob_pomo_puerta.location = (1.242, -2.961, 0.9494)
ob_pomo_puerta.lineart.crease_threshold = 0.0
ob_puerta_001.location = (1.1, 0.0, 0.0)
ob_puerta_001.lineart.crease_threshold = 0.0
ob_puerta.location = (1.1, 0.0, 0.0)
ob_puerta.lineart.crease_threshold = 0.0
ob_marco_puerta.location = (1.1, 0.0, 0.0)
ob_marco_puerta.lineart.crease_threshold = 0.0
ob_plane.location = (0.0, 0.0, 0.0)
ob_plane.lineart.crease_threshold = 0.0

# ---- collection membership
col_collection_1.objects.link(ob_pomo_puerta)
col_collection_1.objects.link(ob_puerta_001)
col_collection_1.objects.link(ob_puerta)
col_collection_1.objects.link(ob_marco_puerta)
col_collection_1.objects.link(ob_plane)

# ---- scene / render settings (as saved in the file)
scene.frame_start = 1; scene.frame_end = 250; scene.frame_set(1)
scene.render.engine = 'CYCLES'
scene.render.resolution_percentage = 50
scene.render.dither_intensity = 0.0
scene.cycles.use_denoising = False
scene.cycles.samples = 10
scene.cycles.sampling_pattern = 'TABULATED_SOBOL'
scene.cycles.light_sampling_threshold = 0.0
scene.cycles.use_adaptive_sampling = False
scene.cycles.use_light_tree = False
scene.cycles.blur_glossy = 0.0
scene.cycles.pixel_filter_type = 'GAUSSIAN'
scene.cycles.sample_clamp_indirect = 0.0
scene.view_settings.view_transform = 'Standard'
bpy.context.view_layer.update()

# ---- added for rendering (the .blend has no active camera and no usable light): camera, sun
cam_auto = bpy.data.cameras.new('AutoCamera')
cam_auto.lens = 50.0
cam_auto.sensor_width = 36.0
cam_auto.clip_end = 1000.0
ob_auto_camera = bpy.data.objects.new('AutoCamera', cam_auto)
scene.collection.objects.link(ob_auto_camera)
ob_auto_camera.location = (7.7129, -7.99638, 6.69592)
ob_auto_camera.rotation_euler = (1.09748, -7.21219e-08, 0.694738)
scene.camera = ob_auto_camera
light_auto_sun = bpy.data.lights.new('AutoSun', 'SUN')
light_auto_sun.energy = 3.0
light_auto_sun.angle = 0.0523599
ob_auto_sun = bpy.data.objects.new('AutoSun', light_auto_sun)
scene.collection.objects.link(ob_auto_sun)
ob_auto_sun.rotation_euler = (0.872665, 0.174533, 0.523599)
bpy.context.view_layer.update()
